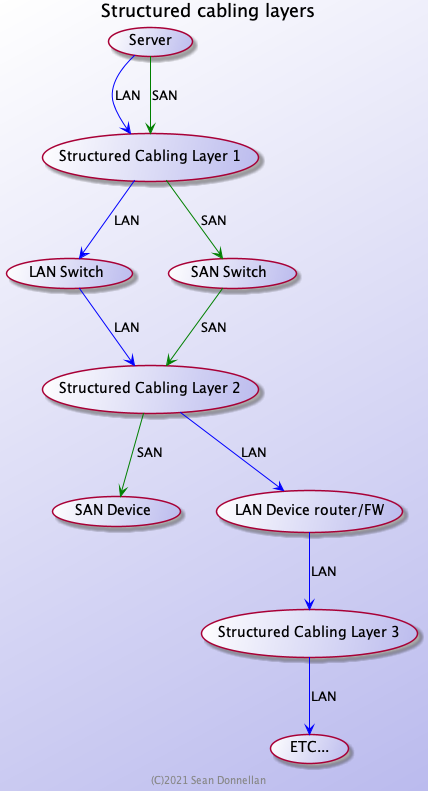

The diagram above was rendered by PlantUML. Its source (embedded in the PNG):
@startuml
title Structured cabling layers
footer (C)2021 Sean Donnellan

skinparam BackgroundColor #fff/bbe
skinparam UsecaseBackgroundColor #fff/bbe

(Server) --> (Structured Cabling Layer 1) #blue: LAN
(Server) --> (Structured Cabling Layer 1) #green: SAN
(Structured Cabling Layer 1) --> (LAN Switch)#blue: LAN
(Structured Cabling Layer 1) --> (SAN Switch)#green: SAN
(SAN Switch) --> (Structured Cabling Layer 2) #green: SAN
(LAN Switch) --> (Structured Cabling Layer 2) #blue: LAN
(Structured Cabling Layer 2) --> (SAN Device)#green: SAN
(Structured Cabling Layer 2) --> (LAN Device router/FW)#blue: LAN
(LAN Device router/FW) --> (Structured Cabling Layer 3)#blue:LAN
(Structured Cabling Layer 3) --> (ETC...)#blue:LAN
@enduml